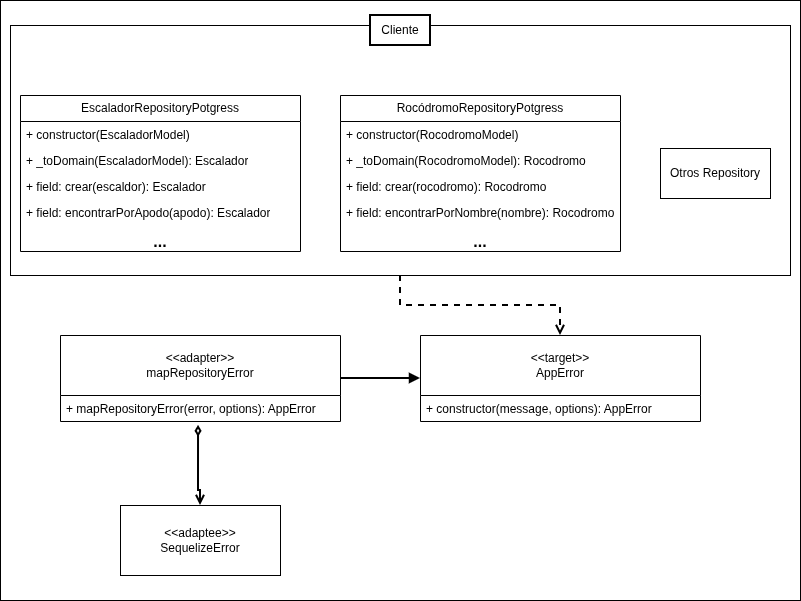

The diagram above was exported from draw.io. Its source (the exported page's mxGraphModel, read from the mxfile embedded in the PNG):
<mxGraphModel dx="1406" dy="750" grid="1" gridSize="10" guides="1" tooltips="1" connect="1" arrows="1" fold="1" page="1" pageScale="1" pageWidth="827" pageHeight="1169" math="0" shadow="0">
  <root>
    <mxCell id="0" />
    <mxCell id="1" parent="0" />
    <mxCell id="_urFl-eYm8HIwfHIaVKB-1" parent="1" style="rounded=0;whiteSpace=wrap;html=1;" value="" vertex="1">
      <mxGeometry height="600" width="800" x="250" y="360" as="geometry" />
    </mxCell>
    <mxCell id="_urFl-eYm8HIwfHIaVKB-2" edge="1" parent="1" source="_urFl-eYm8HIwfHIaVKB-3" style="edgeStyle=orthogonalEdgeStyle;rounded=0;orthogonalLoop=1;jettySize=auto;html=1;exitX=0.5;exitY=1;exitDx=0;exitDy=0;entryX=0.5;entryY=0;entryDx=0;entryDy=0;dashed=1;endArrow=open;endFill=0;strokeWidth=2;" target="_urFl-eYm8HIwfHIaVKB-21">
      <mxGeometry relative="1" as="geometry" />
    </mxCell>
    <mxCell id="_urFl-eYm8HIwfHIaVKB-3" parent="1" style="rounded=0;whiteSpace=wrap;html=1;" value="" vertex="1">
      <mxGeometry height="250" width="780" x="260" y="385" as="geometry" />
    </mxCell>
    <mxCell id="_urFl-eYm8HIwfHIaVKB-4" parent="1" style="swimlane;fontStyle=0;childLayout=stackLayout;horizontal=1;startSize=26;fillColor=none;horizontalStack=0;resizeParent=1;resizeParentMax=0;resizeLast=0;collapsible=1;marginBottom=0;whiteSpace=wrap;html=1;" value="EscaladorRepositoryPotgress" vertex="1">
      <mxGeometry height="156" width="280" x="270" y="455" as="geometry" />
    </mxCell>
    <mxCell id="_urFl-eYm8HIwfHIaVKB-5" parent="_urFl-eYm8HIwfHIaVKB-4" style="text;strokeColor=none;fillColor=none;align=left;verticalAlign=top;spacingLeft=4;spacingRight=4;overflow=hidden;rotatable=0;points=[[0,0.5],[1,0.5]];portConstraint=eastwest;whiteSpace=wrap;html=1;" value="+ constructor(EscaladorModel)&amp;nbsp;" vertex="1">
      <mxGeometry height="26" width="280" y="26" as="geometry" />
    </mxCell>
    <mxCell id="_urFl-eYm8HIwfHIaVKB-6" parent="_urFl-eYm8HIwfHIaVKB-4" style="text;strokeColor=none;fillColor=none;align=left;verticalAlign=top;spacingLeft=4;spacingRight=4;overflow=hidden;rotatable=0;points=[[0,0.5],[1,0.5]];portConstraint=eastwest;whiteSpace=wrap;html=1;" value="+ _toDomain(EscaladorModel): Escalador" vertex="1">
      <mxGeometry height="26" width="280" y="52" as="geometry" />
    </mxCell>
    <mxCell id="_urFl-eYm8HIwfHIaVKB-7" parent="_urFl-eYm8HIwfHIaVKB-4" style="text;strokeColor=none;fillColor=none;align=left;verticalAlign=top;spacingLeft=4;spacingRight=4;overflow=hidden;rotatable=0;points=[[0,0.5],[1,0.5]];portConstraint=eastwest;whiteSpace=wrap;html=1;" value="+ field: crear(escaldor): Escalador" vertex="1">
      <mxGeometry height="26" width="280" y="78" as="geometry" />
    </mxCell>
    <mxCell id="_urFl-eYm8HIwfHIaVKB-8" parent="_urFl-eYm8HIwfHIaVKB-4" style="text;strokeColor=none;fillColor=none;align=left;verticalAlign=top;spacingLeft=4;spacingRight=4;overflow=hidden;rotatable=0;points=[[0,0.5],[1,0.5]];portConstraint=eastwest;whiteSpace=wrap;html=1;" value="+ field: encontrarPorApodo(apodo): Escalador" vertex="1">
      <mxGeometry height="26" width="280" y="104" as="geometry" />
    </mxCell>
    <mxCell id="_urFl-eYm8HIwfHIaVKB-9" parent="_urFl-eYm8HIwfHIaVKB-4" style="text;strokeColor=none;fillColor=none;align=center;verticalAlign=top;spacingLeft=4;spacingRight=4;overflow=hidden;rotatable=0;points=[[0,0.5],[1,0.5]];portConstraint=eastwest;whiteSpace=wrap;html=1;" value="&lt;font style=&quot;font-size: 16px;&quot;&gt;&lt;b&gt;...&lt;/b&gt;&lt;/font&gt;" vertex="1">
      <mxGeometry height="26" width="280" y="130" as="geometry" />
    </mxCell>
    <mxCell id="_urFl-eYm8HIwfHIaVKB-10" parent="1" style="swimlane;fontStyle=0;childLayout=stackLayout;horizontal=1;startSize=26;fillColor=none;horizontalStack=0;resizeParent=1;resizeParentMax=0;resizeLast=0;collapsible=1;marginBottom=0;whiteSpace=wrap;html=1;" value="RocódromoRepositoryPotgress" vertex="1">
      <mxGeometry height="156" width="280" x="590" y="455" as="geometry" />
    </mxCell>
    <mxCell id="_urFl-eYm8HIwfHIaVKB-11" parent="_urFl-eYm8HIwfHIaVKB-10" style="text;strokeColor=none;fillColor=none;align=left;verticalAlign=top;spacingLeft=4;spacingRight=4;overflow=hidden;rotatable=0;points=[[0,0.5],[1,0.5]];portConstraint=eastwest;whiteSpace=wrap;html=1;" value="+ constructor(RocodromoModel)&amp;nbsp;" vertex="1">
      <mxGeometry height="26" width="280" y="26" as="geometry" />
    </mxCell>
    <mxCell id="_urFl-eYm8HIwfHIaVKB-12" parent="_urFl-eYm8HIwfHIaVKB-10" style="text;strokeColor=none;fillColor=none;align=left;verticalAlign=top;spacingLeft=4;spacingRight=4;overflow=hidden;rotatable=0;points=[[0,0.5],[1,0.5]];portConstraint=eastwest;whiteSpace=wrap;html=1;" value="+ _toDomain(RocodromoModel): Rocodromo" vertex="1">
      <mxGeometry height="26" width="280" y="52" as="geometry" />
    </mxCell>
    <mxCell id="_urFl-eYm8HIwfHIaVKB-13" parent="_urFl-eYm8HIwfHIaVKB-10" style="text;strokeColor=none;fillColor=none;align=left;verticalAlign=top;spacingLeft=4;spacingRight=4;overflow=hidden;rotatable=0;points=[[0,0.5],[1,0.5]];portConstraint=eastwest;whiteSpace=wrap;html=1;" value="+ field: crear(rocodromo): Rocodromo" vertex="1">
      <mxGeometry height="26" width="280" y="78" as="geometry" />
    </mxCell>
    <mxCell id="_urFl-eYm8HIwfHIaVKB-14" parent="_urFl-eYm8HIwfHIaVKB-10" style="text;strokeColor=none;fillColor=none;align=left;verticalAlign=top;spacingLeft=4;spacingRight=4;overflow=hidden;rotatable=0;points=[[0,0.5],[1,0.5]];portConstraint=eastwest;whiteSpace=wrap;html=1;" value="+ field: encontrarPorNombre(nombre): Rocodromo" vertex="1">
      <mxGeometry height="26" width="280" y="104" as="geometry" />
    </mxCell>
    <mxCell id="_urFl-eYm8HIwfHIaVKB-15" parent="_urFl-eYm8HIwfHIaVKB-10" style="text;strokeColor=none;fillColor=none;align=center;verticalAlign=top;spacingLeft=4;spacingRight=4;overflow=hidden;rotatable=0;points=[[0,0.5],[1,0.5]];portConstraint=eastwest;whiteSpace=wrap;html=1;" value="&lt;font style=&quot;font-size: 16px;&quot;&gt;&lt;b&gt;...&lt;/b&gt;&lt;/font&gt;" vertex="1">
      <mxGeometry height="26" width="280" y="130" as="geometry" />
    </mxCell>
    <mxCell id="_urFl-eYm8HIwfHIaVKB-16" parent="1" style="html=1;whiteSpace=wrap;" value="Otros Repository" vertex="1">
      <mxGeometry height="50" width="110" x="910" y="508" as="geometry" />
    </mxCell>
    <mxCell id="_urFl-eYm8HIwfHIaVKB-17" edge="1" parent="1" source="_urFl-eYm8HIwfHIaVKB-18" style="edgeStyle=orthogonalEdgeStyle;rounded=0;orthogonalLoop=1;jettySize=auto;html=1;exitX=1;exitY=0.5;exitDx=0;exitDy=0;entryX=0;entryY=0.5;entryDx=0;entryDy=0;endArrow=block;endFill=1;strokeWidth=2;" target="_urFl-eYm8HIwfHIaVKB-21">
      <mxGeometry relative="1" as="geometry" />
    </mxCell>
    <mxCell id="_urFl-eYm8HIwfHIaVKB-18" parent="1" style="swimlane;fontStyle=0;childLayout=stackLayout;horizontal=1;startSize=60;fillColor=none;horizontalStack=0;resizeParent=1;resizeParentMax=0;resizeLast=0;collapsible=1;marginBottom=0;whiteSpace=wrap;html=1;" value="&lt;div&gt;&amp;lt;&amp;lt;adapter&amp;gt;&amp;gt;&lt;/div&gt;mapRepositoryError" vertex="1">
      <mxGeometry height="86" width="280" x="310" y="695" as="geometry" />
    </mxCell>
    <mxCell id="_urFl-eYm8HIwfHIaVKB-19" parent="_urFl-eYm8HIwfHIaVKB-18" style="text;strokeColor=none;fillColor=none;align=left;verticalAlign=top;spacingLeft=4;spacingRight=4;overflow=hidden;rotatable=0;points=[[0,0.5],[1,0.5]];portConstraint=eastwest;whiteSpace=wrap;html=1;" value="+ mapRepositoryError(error, options): AppError&amp;nbsp;" vertex="1">
      <mxGeometry height="26" width="280" y="60" as="geometry" />
    </mxCell>
    <mxCell id="_urFl-eYm8HIwfHIaVKB-20" parent="1" style="text;html=1;whiteSpace=wrap;strokeColor=default;fillColor=default;align=center;verticalAlign=middle;rounded=0;strokeWidth=2;" value="Cliente" vertex="1">
      <mxGeometry height="30" width="60" x="620" y="375" as="geometry" />
    </mxCell>
    <mxCell id="_urFl-eYm8HIwfHIaVKB-21" parent="1" style="swimlane;fontStyle=0;childLayout=stackLayout;horizontal=1;startSize=60;fillColor=none;horizontalStack=0;resizeParent=1;resizeParentMax=0;resizeLast=0;collapsible=1;marginBottom=0;whiteSpace=wrap;html=1;" value="&lt;div&gt;&amp;lt;&amp;lt;target&amp;gt;&amp;gt;&lt;/div&gt;AppError" vertex="1">
      <mxGeometry height="86" width="280" x="670" y="695" as="geometry" />
    </mxCell>
    <mxCell id="_urFl-eYm8HIwfHIaVKB-22" parent="_urFl-eYm8HIwfHIaVKB-21" style="text;strokeColor=none;fillColor=none;align=left;verticalAlign=top;spacingLeft=4;spacingRight=4;overflow=hidden;rotatable=0;points=[[0,0.5],[1,0.5]];portConstraint=eastwest;whiteSpace=wrap;html=1;" value="+ constructor(message, options): AppError&amp;nbsp;" vertex="1">
      <mxGeometry height="26" width="280" y="60" as="geometry" />
    </mxCell>
    <mxCell id="_urFl-eYm8HIwfHIaVKB-23" parent="1" style="html=1;whiteSpace=wrap;" value="&lt;div&gt;&amp;lt;&amp;lt;adaptee&amp;gt;&amp;gt;&lt;/div&gt;SequelizeError" vertex="1">
      <mxGeometry height="70" width="160" x="370" y="865" as="geometry" />
    </mxCell>
    <mxCell id="_urFl-eYm8HIwfHIaVKB-24" edge="1" parent="1" source="_urFl-eYm8HIwfHIaVKB-23" style="edgeStyle=orthogonalEdgeStyle;rounded=0;orthogonalLoop=1;jettySize=auto;html=1;exitX=0.5;exitY=0;exitDx=0;exitDy=0;entryX=0.493;entryY=1.148;entryDx=0;entryDy=0;entryPerimeter=0;startArrow=open;startFill=0;endArrow=diamondThin;endFill=0;strokeWidth=2;" target="_urFl-eYm8HIwfHIaVKB-19">
      <mxGeometry relative="1" as="geometry">
        <Array as="points">
          <mxPoint x="448" y="850" />
        </Array>
      </mxGeometry>
    </mxCell>
  </root>
</mxGraphModel>